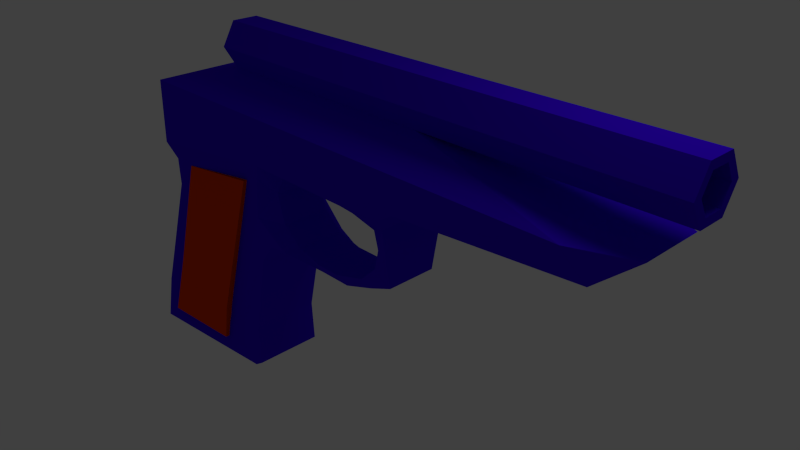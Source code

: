 # Source: M9.blend  (saved by Blender 2.63.0; exported with 4.5.12 LTS)
import bpy
from mathutils import Matrix  # noqa: F401  (used for matrix-valued properties, if any)

bpy.ops.wm.read_factory_settings(use_empty=True)
scene = bpy.context.scene
scene.name = 'Scene'

# ---- collections
col_collection_1 = bpy.data.collections.new('Collection 1'); scene.collection.children.link(col_collection_1)
col_collection_2 = bpy.data.collections.new('Collection 2'); scene.collection.children.link(col_collection_2)
col_collection_2.hide_render = True
col_collection_2.hide_viewport = True
col_collection_5 = bpy.data.collections.new('Collection 5'); scene.collection.children.link(col_collection_5)
col_collection_5.hide_render = True
col_collection_5.hide_viewport = True

# ---- materials (node trees are filled in below, after node groups)
mat_material = bpy.data.materials.new('Material')
mat_material.alpha_threshold = 0.0
mat_material.use_transparent_shadow = False
mat_material.diffuse_color = (0.04138, 0.0, 0.8, 1.0)
mat_material.roughness = 0.5
mat_material.line_color = (0.0, 0.0, 0.0, 1.0)
mat_material_001 = bpy.data.materials.new('Material.001')
mat_material_001.alpha_threshold = 0.0
mat_material_001.use_transparent_shadow = False
mat_material_001.diffuse_color = (0.8, 0.04855, 0.0, 1.0)
mat_material_001.roughness = 0.5
mat_material_001.line_color = (0.0, 0.0, 0.0, 1.0)

# ---- material node trees

# ---- world
world_world = bpy.data.worlds.new('World'); scene.world = world_world
world_world.color = (0.05088, 0.05088, 0.05088)
world_world.use_sun_shadow = False
world_world.sun_shadow_jitter_overblur = 0.0
world_world.cycles.sampling_method = 'MANUAL'
world_world.cycles.sample_map_resolution = 256

# ---- cameras
cam_camera = bpy.data.cameras.new('Camera')
cam_camera.clip_end = 100.0
cam_camera.lens = 35.0
cam_camera.sensor_width = 32.0
cam_camera.sensor_height = 18.0
cam_camera.ortho_scale = 7.314
cam_camera.dof.focus_distance = 0.0
cam_camera.dof.aperture_fstop = 128.0

# ---- lights
light_lamp = bpy.data.lights.new('Lamp', 'POINT')
light_lamp.transmission_factor = 0.0
light_lamp.cutoff_distance = 30.0
light_lamp.energy = 100.0
light_lamp.shadow_buffer_clip_start = 1.001
light_lamp.shadow_soft_size = 1.0
light_lamp.shadow_maximum_resolution = 0.006
light_lamp.use_absolute_resolution = True
light_lamp.cycles.use_multiple_importance_sampling = False

# ---- meshes
me_circle = bpy.data.meshes.new('Circle')
me_circle.from_pydata([(0.0, 1.0, 0.0), (0.866, 0.5, 0.0), (0.866, -0.5, 0.0), (-8.742e-08, -1.0, 0.0), (-0.866, -0.5, 0.0), (-0.866, 0.5, 0.0), (-0.5872, 0.339, -4.926e-15), (-0.5872, -0.339, -7.035e-15), (-6.887e-08, -0.678, -2.109e-15), (0.5872, -0.339, 4.926e-15), (0.5872, 0.339, 7.035e-15), (-9.596e-09, 0.678, 2.109e-15), (-3.631e-06, 0.678, -18.6), (0.5872, 0.339, -18.6), (0.5872, -0.339, -18.6), (-3.69e-06, -0.678, -18.6), (-0.5872, -0.339, -18.6), (-0.5872, 0.339, -18.6), (-3.621e-06, 1.0, -18.6), (-0.866, 0.5, -18.6), (-0.866, -0.5, -18.6), (-3.709e-06, -1.0, -18.6), (0.866, -0.5, -18.6), (0.866, 0.5, -18.6), (13.27, 1.38, -17.93), (13.14, -2.029, -23.79), (13.14, 2.029, -23.79), (11.4, 1.719, -23.81), (11.4, -1.719, -23.81), (9.133, 1.495, -23.24), (9.133, -1.495, -23.24), (6.307, 1.495, -22.12), (6.307, -1.495, -22.12), (4.994, -1.719, -21.71), (4.994, 1.719, -21.71), (4.238, -2.029, -21.88), (4.238, 2.029, -21.88), (4.238, -1.014, -21.88), (4.238, 1.014, -21.88), (2.858, -0.9169, -23.56), (2.858, 0.9169, -23.56), (2.4, 0.9169, -22.63), (2.4, -0.9169, -22.63), (1.742, -1.903, -21.96), (1.742, 1.903, -21.96), (1.688, -2.029, -2.733), (1.688, 2.029, -2.733), (1.775, -1.143, -0.8599), (1.775, 1.143, -0.8599), (3.095, 1.143, -2.419), (3.095, -1.143, -2.419), (3.538, -1.732, -9.576), (3.538, 1.732, -9.576), (4.111, 1.38, -9.89), (4.111, -1.38, -9.89), (6.436, -0.9602, -9.995), (6.436, 0.9602, -9.995), (6.822, 0.9602, -10.97), (6.822, -0.9602, -10.97), (7.237, 0.9602, -12.22), (7.237, -0.9602, -12.22), (7.237, -0.9602, -13.59), (7.237, 0.9602, -13.59), (6.94, -1.38, -15.29), (6.94, 1.38, -15.29), (7.052, -1.38, -16.07), (7.052, 1.38, -16.07), (7.797, -1.38, -16.67), (7.797, 1.38, -16.67), (11.3, 1.38, -17.56), (11.3, -1.38, -17.56), (12.97, 1.38, -17.49), (12.97, -1.38, -17.49), (13.27, -1.38, -17.93), (3.048, 1.928, -8.806), (3.048, -1.928, -8.806), (0.866, -0.5, -9.299), (0.866, 0.5, -9.299), (1.742, -1.014, -21.96), (1.742, 1.014, -21.96), (3.894, 1.5, -11.13), (3.894, -1.5, -11.13), (3.669, 1.732, -11.47), (3.669, -1.732, -11.47), (3.669, 1.732, -16.02), (3.669, -1.732, -16.02), (4.279, -1.53, -16.41), (4.279, 1.53, -16.41), (5.087, -1.53, -16.66), (5.087, 1.53, -16.66), (5.924, -1.53, -16.59), (5.924, 1.53, -16.59), (6.728, 1.53, -16.99), (6.728, -1.53, -16.99), (9.881, 1.53, -18.02), (9.881, -1.53, -18.02), (11.82, -1.53, -18.32), (11.82, 1.53, -18.32), (4.964, -0.9509, -16.02), (4.549, -0.9509, -10.74), (6.662, -0.9509, -11.46), (3.987, -0.9509, -11.77), (3.966, -0.9509, -14.86), (6.786, -0.9509, -14.9), (7.044, -0.9509, -12.78), (7.044, -0.9509, -13.81), (6.123, -0.9509, -15.71), (4.142, -0.9509, -15.58), (5.321, -0.9509, -10.54), (5.998, -0.9509, -10.75), (4.549, 0.966, -10.73), (3.987, 0.966, -11.76), (5.321, 0.966, -10.54), (3.966, 0.966, -14.85), (4.142, 0.966, -15.57), (4.964, 0.966, -16.01), (6.123, 0.966, -15.7), (6.786, 0.966, -14.89), (7.044, 0.966, -13.8), (7.044, 0.966, -12.78), (6.662, 0.966, -11.45), (5.998, 0.966, -10.75), (13.04, -1.53, -18.28), (13.04, 1.53, -18.28), (10.89, 1.776, -19.16), (10.89, -1.776, -19.16), (9.869, -1.776, -22.35), (9.869, 1.776, -22.35), (5.059, 1.676, -20.79), (5.059, -1.676, -20.79), (4.571, -1.676, -17.08), (4.571, 1.676, -17.08), (12.43, 2.052, -22.93), (12.5, 1.741, -19.54), (12.5, -1.741, -19.54), (12.43, -2.052, -22.93)], [], [(0, 5, 6, 11), (4, 7, 6, 5), (4, 3, 8, 7), (3, 2, 9, 8), (1, 10, 9, 2), (1, 0, 11, 10), (10, 11, 12, 13), (10, 13, 14, 9), (8, 9, 14, 15), (7, 8, 15, 16), (7, 16, 17, 6), (11, 6, 17, 12), (5, 0, 18, 19), (5, 19, 20, 4), (3, 4, 20, 21), (28, 30, 29, 27), (30, 32, 31, 29), (32, 33, 34, 31), (39, 42, 41, 40), (45, 47, 48, 46), (53, 54, 55, 56), (56, 55, 58, 57), (57, 58, 60, 59), (59, 60, 61, 62), (62, 61, 63, 64), (64, 63, 65, 66), (66, 65, 67, 68), (68, 67, 70, 69), (69, 70, 72, 71), (45, 50, 47), (37, 33, 35), (47, 50, 49, 48), (45, 50, 49, 46), (76, 3, 21), (22, 76, 21), (76, 2, 3), (1, 77, 76, 2), (45, 46, 77, 76), (18, 0, 77), (77, 0, 1), (77, 23, 18), (22, 45, 76), (23, 77, 46), (37, 38, 34, 33), (37, 39, 40, 38), (37, 42, 39), (41, 79, 38), (41, 42, 78, 79), (36, 38, 79, 44), (81, 80, 82, 83), (52, 51, 54, 53), (51, 43, 83), (51, 75, 43), (23, 46, 44), (87, 86, 88, 89), (89, 88, 90, 91), (91, 90, 93, 92), (67, 95, 96, 70), (92, 93, 95, 94), (109, 108, 112, 121), (63, 90, 93, 65), (64, 66, 92, 91), (54, 108, 109, 55), (64, 91, 116, 117), (62, 64, 117, 118), (59, 62, 118, 119), (57, 59, 119, 120), (56, 57, 120, 121), (53, 56, 121, 112), (51, 83, 81, 54), (81, 99, 54), (80, 110, 111, 82), (82, 111, 113, 84), (81, 83, 101, 99), (80, 81, 54, 53), (84, 114, 115), (91, 115, 116), (87, 115, 91, 89), (84, 115, 87), (46, 49, 74), (35, 85, 43), (34, 36, 84, 87), (32, 88, 86, 33), (31, 34, 87, 89), (31, 89, 91, 92), (32, 93, 90, 88), (46, 48, 49), (28, 122, 96), (67, 93, 95), (126, 127, 124, 125), (124, 131, 130, 125), (127, 124, 133, 132), (125, 126, 135, 134), (126, 127, 132, 135), (132, 133, 134, 135), (125, 134, 133, 124), (129, 125, 130), (130, 131, 128, 129), (52, 82, 44), (42, 37, 78), (52, 44, 74), (51, 52, 74, 75), (25, 122, 28), (74, 44, 46), (27, 97, 123), (22, 23, 44, 43), (43, 78, 44), (22, 43, 45), (82, 84, 85, 83), (85, 107, 102), (84, 85, 86, 87), (30, 93, 32), (94, 95, 96, 97), (97, 96, 122, 123), (24, 26, 123), (122, 73, 24, 123), (26, 27, 123), (72, 122, 73), (25, 26, 24, 73), (69, 71, 123, 97), (70, 96, 122, 72), (68, 69, 97, 94), (30, 95, 93), (71, 24, 123), (107, 98, 115, 114), (98, 106, 116, 115), (106, 103, 117, 116), (103, 105, 118, 117), (105, 104, 119, 118), (104, 100, 120, 119), (100, 109, 121, 120), (101, 102, 113, 111), (63, 103, 106, 90), (61, 105, 103, 63), (60, 104, 105, 61), (58, 100, 104, 60), (55, 109, 100, 58), (54, 99, 108), (52, 53, 80, 82), (99, 110, 112, 108), (27, 29, 97), (53, 112, 110), (83, 85, 102, 101), (102, 107, 114, 113), (84, 113, 114), (85, 98, 107), (90, 106, 98), (86, 88, 90, 98), (85, 86, 98), (85, 84, 44, 43), (83, 43, 85), (99, 101, 111, 110), (33, 86, 85, 35), (29, 94, 97), (30, 96, 95), (65, 93, 67), (28, 96, 30), (25, 28, 27, 26), (36, 34, 38), (73, 122, 25), (38, 40, 41), (36, 44, 84), (49, 50, 75, 74), (71, 72, 73, 24), (80, 53, 110), (82, 84, 44), (124, 128, 131), (66, 68, 92), (29, 92, 94), (68, 94, 92), (29, 31, 92), (45, 75, 50), (75, 45, 43), (35, 43, 78, 37), (126, 129, 128, 127), (126, 125, 129), (124, 127, 128)])
me_circle.polygons.foreach_set('material_index', [0, 0, 0, 0, 0, 0, 0, 0, 0, 0, 0, 0, 0, 0, 0, 0, 0, 0, 0, 0, 0, 0, 0, 0, 0, 0, 0, 0, 0, 0, 0, 0, 0, 0, 0, 0, 0, 0, 0, 0, 0, 0, 0, 0, 0, 0, 0, 0, 0, 0, 0, 0, 0, 0, 0, 0, 0, 0, 0, 0, 0, 0, 0, 0, 0, 0, 0, 0, 0, 0, 0, 0, 0, 0, 0, 0, 0, 0, 0, 0, 0, 0, 0, 0, 0, 0, 0, 0, 0, 0, 1, 1, 1, 1, 1, 1, 1, 1, 0, 0, 0, 0, 0, 0, 0, 0, 0, 0, 0, 0, 0, 0, 0, 0, 0, 0, 0, 0, 0, 0, 0, 0, 0, 0, 0, 0, 0, 0, 0, 0, 0, 0, 0, 0, 0, 0, 0, 0, 0, 0, 0, 0, 0, 0, 0, 0, 0, 0, 0, 0, 0, 0, 0, 0, 0, 0, 0, 0, 0, 0, 0, 0, 0, 0, 0, 0, 1, 0, 0, 0, 0, 0, 0, 0, 1, 1, 1])
me_circle.materials.append(mat_material)
me_circle.materials.append(mat_material_001)
me_circle.use_remesh_preserve_volume = False
me_circle.use_remesh_preserve_attributes = False
me_circle.use_mirror_vertex_groups = False
me_circle.update()
me_cube_001 = bpy.data.meshes.new('Cube.001')
me_cube_001.from_pydata([(0.9486, 1.052, -0.9332), (0.9486, -1.052, -0.9332), (-1.155, -1.052, -0.9332), (-1.155, 1.052, -0.9332), (0.9486, 1.052, 1.17), (0.9486, -1.052, 1.17), (-1.155, -1.052, 1.17), (-1.155, 1.052, 1.17), (0.8145, -1.052, -3.01), (0.8145, 1.052, -3.01), (2.696, 1.052, -4.211), (2.696, -1.052, -4.211), (4.248, -1.052, -4.564), (4.248, 1.052, -4.564), (5.79, -1.052, -4.225), (5.79, 1.052, -4.225), (5.355, -1.052, -3.921), (5.355, 1.052, -3.921), (4.053, 1.052, -3.904), (4.053, -1.052, -3.904), (2.283, 1.052, -2.952), (2.283, -1.052, -2.952)], [], [(4, 7, 6, 5), (0, 4, 5, 1), (1, 5, 6, 2), (2, 6, 7, 3), (4, 0, 3, 7), (3, 9, 8, 2), (9, 10, 11, 8), (10, 13, 12, 11), (13, 15, 14, 12), (15, 17, 16, 14), (17, 18, 19, 16), (18, 20, 21, 19), (8, 11, 19, 21), (11, 12, 16, 19), (12, 14, 16), (13, 17, 15), (10, 18, 17, 13), (9, 20, 18, 10), (3, 0, 20, 9), (0, 1, 21, 20), (2, 8, 21, 1)])
me_cube_001.use_remesh_preserve_volume = False
me_cube_001.use_remesh_preserve_attributes = False
me_cube_001.use_mirror_vertex_groups = False
me_cube_001.update()
me_cube = bpy.data.meshes.new('Cube')
me_cube.from_pydata([(-1.502, 0.5439, 1.415), (-1.502, -0.5439, 1.415), (-2.842, -0.5439, 1.415), (-2.842, 0.5439, 1.415), (-2.436, 0.5439, -2.601), (-2.436, -0.5439, -2.601), (-3.776, 0.5439, -2.601), (-3.776, -0.5439, -2.601), (-3.788, -0.7617, -2.601), (-2.423, -0.7617, -2.601), (-3.788, 0.7617, -2.601), (-2.423, 0.7617, -2.601), (-3.788, -0.7617, -2.801), (-2.394, -0.7617, -2.867), (-3.788, 0.7617, -2.801), (-2.394, 0.7617, -2.867), (-2.272, 0.5955, -2.859), (-2.295, 0.5955, -2.633), (-2.272, -0.5955, -2.859), (-2.295, -0.5955, -2.633), (-3.845, 0.584, -2.61), (-3.845, 0.584, -2.763), (-3.845, -0.584, -2.763), (-3.845, -0.584, -2.61)], [], [(0, 3, 2, 1), (10, 11, 15, 14), (15, 11, 17, 16), (10, 14, 21, 20), (12, 14, 15, 13), (14, 12, 22, 21), (4, 0, 1, 5), (5, 1, 2, 7), (7, 2, 3, 6), (0, 4, 6, 3), (5, 7, 8, 9), (6, 4, 11, 10), (9, 8, 12, 13), (9, 13, 18, 19), (5, 9, 19), (4, 17, 11), (4, 5, 19, 17), (7, 6, 20, 23), (12, 8, 23, 22), (13, 15, 16, 18), (8, 7, 23), (6, 10, 20), (21, 22, 23, 20), (19, 18, 16, 17)])
me_cube.use_remesh_preserve_volume = False
me_cube.use_remesh_preserve_attributes = False
me_cube.use_mirror_vertex_groups = False
me_cube.update()
me_circle_001 = bpy.data.meshes.new('Circle.001')
me_circle_001.from_pydata([(0.0, 1.0, 0.0), (0.866, 0.5, 0.0), (0.866, -0.5, 0.0), (-8.742e-08, -1.0, 0.0), (-1.01, -0.7522, -0.006392), (-1.01, 0.7058, -0.006392), (-0.9232, 1.175, 13.76), (-0.9232, -1.221, 13.76), (0.842, -0.5, 0.9253), (1.84e-07, -1.0, 1.394), (0.842, 0.5, 0.9253), (2.714e-07, 1.0, 1.394), (1.514e-06, 1.0, 7.776), (1.427e-06, -1.0, 7.776), (0.7962, 0.3501, 8.114), (0.7962, -0.3501, 8.114), (0.7962, -0.3501, 12.65), (0.7962, 0.3501, 12.65), (-0.08517, -0.8313, 13.36), (-0.081, 0.8081, 13.37), (-0.9668, -1.267, 1.301), (-0.9668, 1.22, 1.301), (0.7962, -0.3501, 11.6), (0.7962, 0.3501, 11.6), (0.7962, -0.3501, 12.12), (0.7962, 0.3501, 12.12), (1.145, 0.1051, 11.94), (1.145, -0.1051, 11.94), (1.101, 0.2173, 0.4578), (1.101, -0.2173, 0.4578), (0.4527, -0.09121, 13.47), (0.2746, -0.08999, 13.69), (0.06203, -0.09037, 13.51), (0.2401, -0.09159, 13.3), (0.4527, 0.09037, 13.47), (0.2401, 0.08999, 13.29), (0.06203, 0.09121, 13.5), (0.2746, 0.09159, 13.68), (0.5071, 0.1155, 13.46), (0.2794, 0.1171, 13.74), (0.007676, 0.1166, 13.51), (0.2353, 0.115, 13.24), (0.5071, -0.1166, 13.47), (0.2353, -0.1171, 13.24), (0.007677, -0.1155, 13.51), (0.2794, -0.115, 13.74), (-0.4413, 0.1171, 13.52), (-0.4413, -0.1149, 13.52), (0.4183, -0.1171, 12.92), (0.4183, 0.1149, 12.91)], [(41, 43), (14, 17)], [(8, 10, 11, 9), (11, 12, 13, 9), (7, 18, 19, 6), (18, 16, 17, 19), (13, 12, 14, 15), (24, 16, 13), (3, 9, 4), (0, 5, 11), (0, 3, 4, 5), (0, 1, 2, 3), (6, 19, 12), (7, 13, 18), (4, 20, 21, 5), (21, 12, 11), (5, 21, 11), (21, 6, 12), (20, 9, 13), (7, 20, 13), (20, 4, 9), (22, 24, 13), (14, 23, 22, 15), (22, 13, 15), (13, 16, 18), (23, 14, 12), (12, 19, 17), (24, 27, 26, 25), (23, 26, 27, 22), (24, 22, 27), (16, 24, 25, 17), (2, 8, 3), (17, 25, 12), (41, 38, 49), (48, 42, 43), (34, 37, 39, 38), (37, 36, 40, 39), (40, 44, 47, 46), (43, 47, 48), (39, 40, 46), (33, 32, 44, 43), (45, 39, 46, 47), (38, 39, 45, 42), (31, 32, 36, 37), (44, 45, 47), (40, 46, 41), (36, 35, 41, 40), (41, 46, 49), (32, 33, 35, 36), (8, 29, 28, 10), (25, 23, 12), (1, 10, 28), (1, 0, 10), (2, 1, 28, 29), (30, 33, 43, 42), (35, 34, 38, 41), (32, 31, 45, 44), (31, 30, 42, 45), (30, 31, 37, 34), (33, 30, 34, 35), (43, 44, 47), (8, 2, 29), (10, 0, 11), (23, 25, 26), (8, 9, 3), (42, 48, 49, 38), (6, 21, 20, 7)])
me_circle_001.use_remesh_preserve_volume = False
me_circle_001.use_remesh_preserve_attributes = False
me_circle_001.use_mirror_vertex_groups = False
me_circle_001.update()

# ---- objects
ob_circle = bpy.data.objects.new('Circle', me_circle)
ob_lamp = bpy.data.objects.new('Lamp', light_lamp)
ob_camera = bpy.data.objects.new('Camera', cam_camera)
ob_cube_001 = bpy.data.objects.new('Cube.001', me_cube_001)
ob_cube = bpy.data.objects.new('Cube', me_cube)
ob_circle_001 = bpy.data.objects.new('Circle.001', me_circle_001)

# ---- transforms, parenting, visibility, modifiers, constraints
ob_circle.location = (4.407, -3.1e-07, 2.307)
ob_circle.rotation_euler = (-1.344e-07, 1.571, 0.0)
ob_circle.scale = (0.371, 0.371, 0.371)
ob_circle.lineart.crease_threshold = 0.0
ob_lamp.location = (4.076, 1.005, 5.904)
ob_lamp.rotation_euler = (0.6503, 0.05522, 1.866)
ob_lamp.lock_rotations_4d = False
ob_lamp.empty_display_type = 'ARROWS'
ob_lamp.color = (0.0, 0.0, 0.0, 0.0)
ob_lamp.lineart.crease_threshold = 0.0
ob_camera.location = (7.481, -6.508, 5.344)
ob_camera.rotation_euler = (1.109, 0.01082, 0.8149)
ob_camera.lock_rotations_4d = False
ob_camera.empty_display_type = 'ARROWS'
ob_camera.color = (0.0, 0.0, 0.0, 0.0)
ob_camera.display_type = 'WIRE'
ob_camera.lineart.crease_threshold = 0.0
ob_cube_001.location = (-0.7168, -1.41e-07, 1.065)
ob_cube_001.rotation_euler = (1.278e-08, 0.4199, 5.999e-08)
ob_cube_001.scale = (0.1861, 0.1861, 0.1861)
ob_cube_001.lineart.crease_threshold = 0.0
ob_cube.location = (-0.2168, 0.0, 0.0)
ob_cube.lineart.crease_threshold = 0.0
ob_circle_001.location = (4.09, -2.288e-07, 2.252)
ob_circle_001.rotation_euler = (-1.344e-07, 1.571, 0.0)
ob_circle_001.scale = (-0.5739, -0.5739, -0.5739)
ob_circle_001.lineart.crease_threshold = 0.0

# ---- collection membership
col_collection_1.objects.link(ob_circle)
col_collection_1.objects.link(ob_lamp)
col_collection_1.objects.link(ob_camera)
col_collection_2.objects.link(ob_cube_001)
col_collection_2.objects.link(ob_cube)
col_collection_5.objects.link(ob_circle_001)

# ---- scene / render settings (as saved in the file)
scene.camera = ob_camera
scene.frame_start = 1; scene.frame_end = 250; scene.frame_set(0)
scene.render.engine = 'BLENDER_EEVEE_NEXT'
scene.render.image_settings.color_mode = 'RGB'
scene.render.image_settings.compression = 90
scene.render.resolution_percentage = 50
scene.render.dither_intensity = 0.0
scene.render.bake_margin = 2
scene.render.bake_bias = 0.0
scene.cycles.use_denoising = False
scene.cycles.samples = 10
scene.cycles.sampling_pattern = 'TABULATED_SOBOL'
scene.cycles.light_sampling_threshold = 0.0
scene.cycles.use_adaptive_sampling = False
scene.cycles.use_light_tree = False
scene.cycles.blur_glossy = 0.0
scene.cycles.volume_bounces = 1
scene.cycles.pixel_filter_type = 'GAUSSIAN'
scene.cycles.sample_clamp_indirect = 0.0
scene.view_settings.view_transform = 'Standard'
bpy.context.view_layer.update()
